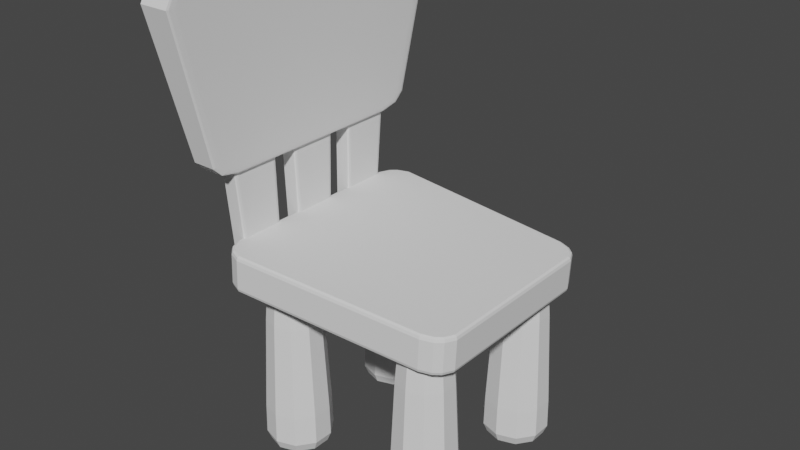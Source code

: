 # Source: kid_chair.blend  (saved by Blender 2.93.21; exported with 4.5.12 LTS)
import bpy
from mathutils import Matrix  # noqa: F401  (used for matrix-valued properties, if any)

bpy.ops.wm.read_factory_settings(use_empty=True)
scene = bpy.context.scene
scene.name = 'Scene'

# ---- collections
col_collection = bpy.data.collections.new('Collection'); scene.collection.children.link(col_collection)

# ---- world
world_world = bpy.data.worlds.new('World'); scene.world = world_world
world_world.use_nodes = True; world_world.node_tree.nodes.clear()
_N = world_world.node_tree.nodes; _L = world_world.node_tree.links
n0 = _N.new('ShaderNodeOutputWorld'); n0.name = 'World Output'; n0.location = (300, 300)
n1 = _N.new('ShaderNodeBackground'); n1.name = 'Background'; n1.location = (10, 300)
n1.inputs[0].default_value = (0.05088, 0.05088, 0.05088, 1.0)
_L.new(n1.outputs[0], n0.inputs[0])
n0.is_active_output = True
world_world.color = (0.05088, 0.05088, 0.05088)
world_world.use_sun_shadow = False
world_world.sun_shadow_jitter_overblur = 0.0

# ---- meshes
me_cube_001 = bpy.data.meshes.new('Cube.001')
me_cube_001.from_pydata([(-0.2638, -0.32, -0.03877), (-0.2651, -0.3281, -0.03078), (-0.2647, -0.3257, -0.03643), (-0.2923, -0.3082, -0.03877), (-0.2968, -0.315, -0.03078), (-0.2955, -0.313, -0.03643), (-0.3082, -0.2923, -0.03877), (-0.315, -0.2968, -0.03078), (-0.313, -0.2955, -0.03643), (-0.3201, -0.2635, -0.03877), (-0.3281, -0.2651, -0.03078), (-0.3257, -0.2646, -0.03643), (-0.3201, -0.2635, 0.03877), (-0.3281, -0.2651, 0.03078), (-0.3257, -0.2646, 0.03643), (-0.3082, -0.2923, 0.03877), (-0.315, -0.2968, 0.03078), (-0.313, -0.2955, 0.03643), (-0.2923, -0.3082, 0.03877), (-0.2968, -0.315, 0.03078), (-0.2955, -0.313, 0.03643), (-0.2638, -0.32, 0.03877), (-0.2651, -0.3281, 0.03078), (-0.2647, -0.3257, 0.03643), (-0.3201, 0.2635, -0.03877), (-0.3281, 0.2651, -0.03078), (-0.3257, 0.2646, -0.03643), (-0.3082, 0.2923, -0.03877), (-0.315, 0.2968, -0.03078), (-0.313, 0.2955, -0.03643), (-0.2923, 0.3082, -0.03877), (-0.2968, 0.315, -0.03078), (-0.2955, 0.313, -0.03643), (-0.2638, 0.32, -0.03877), (-0.2651, 0.3281, -0.03078), (-0.2647, 0.3257, -0.03643), (-0.2638, 0.32, 0.03877), (-0.2651, 0.3281, 0.03078), (-0.2647, 0.3257, 0.03643), (-0.2923, 0.3082, 0.03877), (-0.2968, 0.315, 0.03078), (-0.2955, 0.313, 0.03643), (-0.3082, 0.2923, 0.03877), (-0.315, 0.2968, 0.03078), (-0.313, 0.2955, 0.03643), (-0.3201, 0.2635, 0.03877), (-0.3281, 0.2651, 0.03078), (-0.3257, 0.2646, 0.03643), (0.3201, -0.2291, -0.03877), (0.3281, -0.2309, -0.03078), (0.3257, -0.2304, -0.03643), (0.3085, -0.2535, -0.03877), (0.315, -0.2585, -0.03078), (0.3131, -0.257, -0.03643), (0.2927, -0.2673, -0.03877), (0.2968, -0.2743, -0.03078), (0.2956, -0.2722, -0.03643), (0.2634, -0.2778, -0.03877), (0.2651, -0.2857, -0.03078), (0.2646, -0.2834, -0.03643), (0.2634, -0.2778, 0.03877), (0.2651, -0.2857, 0.03078), (0.2646, -0.2834, 0.03643), (0.2927, -0.2673, 0.03877), (0.2968, -0.2743, 0.03078), (0.2956, -0.2722, 0.03643), (0.3085, -0.2535, 0.03877), (0.315, -0.2585, 0.03078), (0.3131, -0.257, 0.03643), (0.3201, -0.2291, 0.03877), (0.3281, -0.2309, 0.03078), (0.3257, -0.2304, 0.03643), (0.2634, 0.2778, -0.03877), (0.2651, 0.2857, -0.03078), (0.2646, 0.2834, -0.03643), (0.2927, 0.2673, -0.03877), (0.2968, 0.2743, -0.03078), (0.2956, 0.2722, -0.03643), (0.3085, 0.2535, -0.03877), (0.315, 0.2585, -0.03078), (0.3131, 0.257, -0.03643), (0.3201, 0.2291, -0.03877), (0.3281, 0.2309, -0.03078), (0.3257, 0.2304, -0.03643), (0.3201, 0.2291, 0.03877), (0.3281, 0.2309, 0.03078), (0.3257, 0.2304, 0.03643), (0.3085, 0.2535, 0.03877), (0.315, 0.2585, 0.03078), (0.3131, 0.257, 0.03643), (0.2927, 0.2673, 0.03877), (0.2968, 0.2743, 0.03078), (0.2956, 0.2722, 0.03643), (0.2634, 0.2778, 0.03877), (0.2651, 0.2857, 0.03078), (0.2646, 0.2834, 0.03643)], [], [(84, 87, 90, 93, 36, 39, 42, 45, 12, 15, 18, 21, 60, 63, 66, 69), (85, 82, 79, 88), (37, 34, 31, 40), (25, 46, 43, 28), (61, 58, 55, 64), (4, 19, 16, 7), (49, 70, 67, 52), (64, 55, 52, 67), (13, 10, 7, 16), (58, 61, 22, 1), (10, 13, 46, 25), (34, 37, 94, 73), (40, 31, 28, 43), (88, 79, 76, 91), (73, 94, 91, 76), (82, 85, 70, 49), (1, 22, 19, 4), (3, 0, 2, 5), (5, 2, 1, 4), (21, 18, 20, 23), (23, 20, 19, 22), (15, 12, 14, 17), (17, 14, 13, 16), (9, 6, 8, 11), (11, 8, 7, 10), (39, 36, 38, 41), (41, 38, 37, 40), (33, 30, 32, 35), (35, 32, 31, 34), (27, 24, 26, 29), (29, 26, 25, 28), (45, 42, 44, 47), (47, 44, 43, 46), (87, 84, 86, 89), (89, 86, 85, 88), (81, 78, 80, 83), (83, 80, 79, 82), (75, 72, 74, 77), (77, 74, 73, 76), (93, 90, 92, 95), (95, 92, 91, 94), (63, 60, 62, 65), (65, 62, 61, 64), (57, 54, 56, 59), (59, 56, 55, 58), (51, 48, 50, 53), (53, 50, 49, 52), (69, 66, 68, 71), (71, 68, 67, 70), (10, 25, 26, 11), (11, 26, 24, 9), (28, 31, 32, 29), (29, 32, 30, 27), (34, 73, 74, 35), (35, 74, 72, 33), (76, 79, 80, 77), (77, 80, 78, 75), (82, 49, 50, 83), (83, 50, 48, 81), (52, 55, 56, 53), (53, 56, 54, 51), (58, 1, 2, 59), (59, 2, 0, 57), (4, 7, 8, 5), (5, 8, 6, 3), (18, 15, 17, 20), (20, 17, 16, 19), (60, 21, 23, 62), (62, 23, 22, 61), (12, 45, 47, 14), (14, 47, 46, 13), (70, 85, 86, 71), (71, 86, 84, 69), (88, 91, 92, 89), (89, 92, 90, 87), (94, 37, 38, 95), (95, 38, 36, 93), (40, 43, 44, 41), (41, 44, 42, 39), (64, 67, 68, 65), (65, 68, 66, 63), (24, 27, 30, 33, 72, 75, 78, 81, 48, 51, 54, 57, 0, 3, 6, 9)])
_uv = me_cube_001.uv_layers.new(name='UVMap')
_uv.uv.foreach_set('vector', [0.628, 0.5248, 0.6325, 0.5141, 0.6385, 0.5081, 0.6496, 0.5036, 0.8505, 0.503, 0.8614, 0.5076, 0.8674, 0.5136, 0.872, 0.5246, 0.872, 0.7254, 0.8674, 0.7364, 0.8614, 0.7424, 0.8505, 0.747, 0.6496, 0.7464, 0.6385, 0.7419, 0.6325, 0.7359, 0.628, 0.7252, 0.5993, 0.524, 0.4007, 0.524, 0.4007, 0.5069, 0.5993, 0.5069, 0.5993, 0.274, 0.4007, 0.274, 0.4007, 0.2569, 0.5993, 0.2569, 0.4007, 0.226, 0.5993, 0.226, 0.5993, 0.2431, 0.4007, 0.2431, 0.5993, 0.774, 0.4007, 0.774, 0.4007, 0.7569, 0.5993, 0.7569, 0.4007, 0.004997, 0.5993, 0.004997, 0.5993, 0.01192, 0.4007, 0.01192, 0.4007, 0.726, 0.5993, 0.726, 0.5993, 0.7431, 0.4007, 0.7431, 0.5993, 0.7569, 0.4007, 0.7569, 0.4007, 0.7431, 0.5993, 0.7431, 0.5993, 0.02399, 0.4007, 0.02399, 0.4007, 0.01192, 0.5993, 0.01192, 0.4007, 0.774, 0.5993, 0.774, 0.5993, 0.976, 0.4007, 0.976, 0.4007, 0.02399, 0.5993, 0.02399, 0.5993, 0.226, 0.4007, 0.226, 0.4007, 0.274, 0.5993, 0.274, 0.5993, 0.476, 0.4007, 0.476, 0.5993, 0.2569, 0.4007, 0.2569, 0.4007, 0.2431, 0.5993, 0.2431, 0.5993, 0.5069, 0.4007, 0.5069, 0.4007, 0.4931, 0.5993, 0.4931, 0.4007, 0.476, 0.5993, 0.476, 0.5993, 0.4931, 0.4007, 0.4931, 0.4007, 0.524, 0.5993, 0.524, 0.5993, 0.726, 0.4007, 0.726, 0.4007, 0.0, 0.5993, 0.0, 0.5993, 0.004997, 0.4007, 0.004997, 0.1386, 0.7424, 0.1495, 0.747, 0.1488, 0.7499, 0.1371, 0.7451, 0.375, 0.004929, 0.375, 8.208e-05, 0.4007, 0.0, 0.4007, 0.004997, 0.8505, 0.747, 0.8614, 0.7424, 0.8629, 0.7451, 0.8512, 0.7499, 0.625, 8.208e-05, 0.625, 0.004929, 0.5993, 0.004997, 0.5993, 0.0, 0.8674, 0.7364, 0.872, 0.7254, 0.8749, 0.7262, 0.8701, 0.7379, 0.625, 0.01209, 0.625, 0.02382, 0.5993, 0.02399, 0.5993, 0.01192, 0.128, 0.7254, 0.1326, 0.7364, 0.1299, 0.7379, 0.1251, 0.7262, 0.375, 0.02382, 0.375, 0.01209, 0.4007, 0.01192, 0.4007, 0.02399, 0.8614, 0.5076, 0.8505, 0.503, 0.8512, 0.5001, 0.8629, 0.5049, 0.625, 0.2572, 0.625, 0.2737, 0.5993, 0.274, 0.5993, 0.2569, 0.1495, 0.503, 0.1386, 0.5076, 0.1371, 0.5049, 0.1488, 0.5001, 0.375, 0.2737, 0.375, 0.2572, 0.4007, 0.2569, 0.4007, 0.274, 0.1326, 0.5136, 0.128, 0.5246, 0.1251, 0.5238, 0.1299, 0.5121, 0.375, 0.2428, 0.375, 0.2262, 0.4007, 0.226, 0.4007, 0.2431, 0.872, 0.5246, 0.8674, 0.5136, 0.8701, 0.5121, 0.8749, 0.5238, 0.625, 0.2262, 0.625, 0.2428, 0.5993, 0.2431, 0.5993, 0.226, 0.6325, 0.5141, 0.628, 0.5248, 0.6251, 0.5238, 0.6299, 0.5121, 0.625, 0.5072, 0.625, 0.5237, 0.5993, 0.524, 0.5993, 0.5069, 0.372, 0.5248, 0.3675, 0.5141, 0.3701, 0.5121, 0.3749, 0.5238, 0.375, 0.5237, 0.375, 0.5072, 0.4007, 0.5069, 0.4007, 0.524, 0.3615, 0.5081, 0.3504, 0.5036, 0.3511, 0.5, 0.3629, 0.5049, 0.375, 0.4929, 0.375, 0.4762, 0.4007, 0.476, 0.4007, 0.4931, 0.6496, 0.5036, 0.6385, 0.5081, 0.6371, 0.5049, 0.6489, 0.5, 0.625, 0.4762, 0.625, 0.4929, 0.5993, 0.4931, 0.5993, 0.476, 0.6385, 0.7419, 0.6496, 0.7464, 0.6489, 0.75, 0.6371, 0.7451, 0.625, 0.7571, 0.625, 0.7738, 0.5993, 0.774, 0.5993, 0.7569, 0.3504, 0.7464, 0.3615, 0.7419, 0.3629, 0.7451, 0.3511, 0.75, 0.375, 0.7738, 0.375, 0.7571, 0.4007, 0.7569, 0.4007, 0.774, 0.3675, 0.7359, 0.372, 0.7252, 0.3749, 0.7262, 0.3701, 0.7379, 0.375, 0.7428, 0.375, 0.7263, 0.4007, 0.726, 0.4007, 0.7431, 0.628, 0.7252, 0.6325, 0.7359, 0.6299, 0.7379, 0.6251, 0.7262, 0.625, 0.7263, 0.625, 0.7428, 0.5993, 0.7431, 0.5993, 0.726, 0.4007, 0.02399, 0.4007, 0.226, 0.375, 0.2258, 0.375, 0.02417, 0.125, 0.7258, 0.125, 0.5242, 0.128, 0.5246, 0.128, 0.7254, 0.4007, 0.2431, 0.4007, 0.2569, 0.375, 0.2567, 0.375, 0.2433, 0.1301, 0.5118, 0.1368, 0.5051, 0.1386, 0.5076, 0.1326, 0.5136, 0.4007, 0.274, 0.4007, 0.476, 0.375, 0.4759, 0.375, 0.2742, 0.1492, 0.5, 0.3509, 0.5, 0.3504, 0.5036, 0.1495, 0.503, 0.4007, 0.4931, 0.4007, 0.5069, 0.375, 0.5066, 0.375, 0.4933, 0.3632, 0.5051, 0.3699, 0.5118, 0.3675, 0.5141, 0.3615, 0.5081, 0.4007, 0.524, 0.4007, 0.726, 0.375, 0.7258, 0.375, 0.5242, 0.375, 0.5242, 0.375, 0.7258, 0.372, 0.7252, 0.372, 0.5248, 0.4007, 0.7431, 0.4007, 0.7569, 0.375, 0.7567, 0.375, 0.7434, 0.3699, 0.7382, 0.3632, 0.7449, 0.3615, 0.7419, 0.3675, 0.7359, 0.4007, 0.774, 0.4007, 0.976, 0.375, 0.9758, 0.375, 0.7741, 0.3509, 0.75, 0.1492, 0.75, 0.1495, 0.747, 0.3504, 0.7464, 0.4007, 0.004997, 0.4007, 0.01192, 0.375, 0.0118, 0.375, 0.005123, 0.1368, 0.7449, 0.1301, 0.7382, 0.1326, 0.7364, 0.1386, 0.7424, 0.8614, 0.7424, 0.8674, 0.7364, 0.8699, 0.7382, 0.8632, 0.7449, 0.625, 0.005123, 0.625, 0.0118, 0.5993, 0.01192, 0.5993, 0.004997, 0.6496, 0.7464, 0.8505, 0.747, 0.8508, 0.75, 0.6491, 0.75, 0.625, 0.7741, 0.625, 0.9758, 0.5993, 0.976, 0.5993, 0.774, 0.872, 0.7254, 0.872, 0.5246, 0.875, 0.5242, 0.875, 0.7258, 0.625, 0.02417, 0.625, 0.2258, 0.5993, 0.226, 0.5993, 0.02399, 0.5993, 0.726, 0.5993, 0.524, 0.625, 0.5242, 0.625, 0.7258, 0.625, 0.7258, 0.625, 0.5242, 0.628, 0.5248, 0.628, 0.7252, 0.5993, 0.5069, 0.5993, 0.4931, 0.625, 0.4933, 0.625, 0.5066, 0.6301, 0.5118, 0.6368, 0.5051, 0.6385, 0.5081, 0.6325, 0.5141, 0.5993, 0.476, 0.5993, 0.274, 0.625, 0.2742, 0.625, 0.4759, 0.6491, 0.5, 0.8508, 0.5, 0.8505, 0.503, 0.6496, 0.5036, 0.5993, 0.2569, 0.5993, 0.2431, 0.625, 0.2433, 0.625, 0.2567, 0.8632, 0.5051, 0.8699, 0.5118, 0.8674, 0.5136, 0.8614, 0.5076, 0.5993, 0.7569, 0.5993, 0.7431, 0.625, 0.7434, 0.625, 0.7567, 0.6368, 0.7449, 0.6301, 0.7382, 0.6325, 0.7359, 0.6385, 0.7419, 0.128, 0.5246, 0.1326, 0.5136, 0.1386, 0.5076, 0.1495, 0.503, 0.3504, 0.5036, 0.3615, 0.5081, 0.3675, 0.5141, 0.372, 0.5248, 0.372, 0.7252, 0.3675, 0.7359, 0.3615, 0.7419, 0.3504, 0.7464, 0.1495, 0.747, 0.1386, 0.7424, 0.1326, 0.7364, 0.128, 0.7254])
me_cube_001.use_remesh_fix_poles = True
me_cube_001.use_remesh_preserve_attributes = False
me_cube_001.update()
me_cylinder_001 = bpy.data.meshes.new('Cylinder.001')
me_cylinder_001.from_pydata([(0.0, 0.06465, 0.25), (0.038, 0.05231, 0.25), (0.06149, 0.01998, 0.25), (0.06149, -0.01998, 0.25), (0.038, -0.05231, 0.25), (-5.652e-09, -0.06465, 0.25), (-0.038, -0.05231, 0.25), (-0.06149, -0.01998, 0.25), (-0.06149, 0.01998, 0.25), (-0.038, 0.05231, 0.25), (7.368e-10, 0.0878, -0.1312), (7.368e-10, 0.08115, 0.0), (7.368e-10, 0.0745, 0.1312), (0.04379, 0.06027, 0.1312), (0.0477, 0.06565, 0.0), (0.05161, 0.07103, -0.1312), (0.07085, 0.02302, 0.1312), (0.07718, 0.02508, 0.0), (0.0835, 0.02713, -0.1312), (0.07085, -0.02302, 0.1312), (0.07718, -0.02508, 0.0), (0.0835, -0.02713, -0.1312), (0.04379, -0.06027, 0.1312), (0.0477, -0.06565, 0.0), (0.05161, -0.07103, -0.1312), (-5.776e-09, -0.0745, 0.1312), (-6.358e-09, -0.08115, 0.0), (-6.939e-09, -0.0878, -0.1312), (-0.04379, -0.06027, 0.1312), (-0.0477, -0.06565, 0.0), (-0.05161, -0.07103, -0.1312), (-0.07085, -0.02302, 0.1312), (-0.07718, -0.02508, 0.0), (-0.0835, -0.02713, -0.1312), (-0.07085, 0.02302, 0.1312), (-0.07718, 0.02508, 0.0), (-0.0835, 0.02713, -0.1312), (-0.04379, 0.06027, 0.1312), (-0.0477, 0.06565, 0.0), (-0.05161, 0.07103, -0.1312), (-4.657e-09, 0.05154, -0.25), (2.268e-10, 0.08932, -0.2134), (-1.281e-09, 0.07854, -0.2393), (0.03029, 0.04169, -0.25), (0.0525, 0.07226, -0.2134), (0.04616, 0.06354, -0.2393), (0.04901, 0.01593, -0.25), (0.08495, 0.0276, -0.2134), (0.07469, 0.02427, -0.2393), (0.04901, -0.01593, -0.25), (0.08495, -0.0276, -0.2134), (0.07469, -0.02427, -0.2393), (0.03029, -0.04169, -0.25), (0.0525, -0.07226, -0.2134), (0.04616, -0.06354, -0.2393), (1.863e-09, -0.05154, -0.25), (-7.582e-09, -0.08932, -0.2134), (-4.889e-09, -0.07854, -0.2393), (-0.03029, -0.04169, -0.25), (-0.0525, -0.07226, -0.2134), (-0.04616, -0.06354, -0.2393), (-0.04901, -0.01593, -0.25), (-0.08495, -0.0276, -0.2134), (-0.07469, -0.02427, -0.2393), (-0.04901, 0.01593, -0.25), (-0.08495, 0.0276, -0.2134), (-0.07469, 0.02427, -0.2393), (-0.03029, 0.04169, -0.25), (-0.0525, 0.07226, -0.2134), (-0.04616, 0.06354, -0.2393)], [], [(12, 0, 1, 13), (13, 1, 2, 16), (16, 2, 3, 19), (19, 3, 4, 22), (22, 4, 5, 25), (25, 5, 6, 28), (28, 6, 7, 31), (31, 7, 8, 34), (1, 0, 9, 8, 7, 6, 5, 4, 3, 2), (34, 8, 9, 37), (37, 9, 0, 12), (68, 39, 10, 41), (44, 15, 18, 47), (39, 38, 11, 10), (38, 37, 12, 11), (36, 35, 38, 39), (35, 34, 37, 38), (65, 36, 39, 68), (33, 32, 35, 36), (32, 31, 34, 35), (62, 33, 36, 65), (30, 29, 32, 33), (29, 28, 31, 32), (59, 30, 33, 62), (27, 26, 29, 30), (26, 25, 28, 29), (56, 27, 30, 59), (24, 23, 26, 27), (23, 22, 25, 26), (53, 24, 27, 56), (21, 20, 23, 24), (20, 19, 22, 23), (50, 21, 24, 53), (18, 17, 20, 21), (17, 16, 19, 20), (47, 18, 21, 50), (15, 14, 17, 18), (14, 13, 16, 17), (40, 43, 46, 49, 52, 55, 58, 61, 64, 67), (10, 11, 14, 15), (11, 12, 13, 14), (41, 44, 45, 42), (42, 45, 43, 40), (44, 47, 48, 45), (45, 48, 46, 43), (47, 50, 51, 48), (48, 51, 49, 46), (50, 53, 54, 51), (51, 54, 52, 49), (53, 56, 57, 54), (54, 57, 55, 52), (56, 59, 60, 57), (57, 60, 58, 55), (59, 62, 63, 60), (60, 63, 61, 58), (62, 65, 66, 63), (63, 66, 64, 61), (65, 68, 69, 66), (66, 69, 67, 64), (68, 41, 42, 69), (69, 42, 40, 67), (41, 10, 15, 44)])
_uv = me_cylinder_001.uv_layers.new(name='UVMap')
_uv.uv.foreach_set('vector', [1.003, 0.881, 1.0, 1.0, 0.9, 1.0, 0.9, 0.881, 0.9, 0.881, 0.9, 1.0, 0.8, 1.0, 0.8, 0.881, 0.8, 0.881, 0.8, 1.0, 0.7, 1.0, 0.7, 0.881, 0.7, 0.881, 0.7, 1.0, 0.6, 1.0, 0.6, 0.881, 0.6, 0.881, 0.6, 1.0, 0.5, 1.0, 0.5, 0.881, 0.5, 0.881, 0.5, 1.0, 0.4, 1.0, 0.4, 0.881, 0.4, 0.881, 0.4, 1.0, 0.3, 1.0, 0.3, 0.881, 0.3, 0.881, 0.3, 1.0, 0.2, 1.0, 0.2, 0.881, 0.3911, 0.4442, 0.25, 0.49, 0.1089, 0.4442, 0.02175, 0.3242, 0.02175, 0.1758, 0.1089, 0.05584, 0.25, 0.01, 0.3911, 0.05584, 0.4783, 0.1758, 0.4783, 0.3242, 0.2, 0.881, 0.2, 1.0, 0.1, 1.0, 0.1, 0.881, 0.1, 0.881, 0.1, 1.0, -7.451e-08, 1.0, -0.002732, 0.881, 0.1, 0.5365, 0.1, 0.6186, -0.002244, 0.6186, -0.0006908, 0.5365, 0.9, 0.5365, 0.9, 0.6186, 0.8, 0.6186, 0.8, 0.5365, 0.1, 0.6186, 0.1, 0.7498, -0.002408, 0.7498, -0.002244, 0.6186, 0.1, 0.7498, 0.1, 0.881, -0.002732, 0.881, -0.002408, 0.7498, 0.2, 0.6186, 0.2, 0.7498, 0.1, 0.7498, 0.1, 0.6186, 0.2, 0.7498, 0.2, 0.881, 0.1, 0.881, 0.1, 0.7498, 0.2, 0.5365, 0.2, 0.6186, 0.1, 0.6186, 0.1, 0.5365, 0.3, 0.6186, 0.3, 0.7498, 0.2, 0.7498, 0.2, 0.6186, 0.3, 0.7498, 0.3, 0.881, 0.2, 0.881, 0.2, 0.7498, 0.3, 0.5365, 0.3, 0.6186, 0.2, 0.6186, 0.2, 0.5365, 0.4, 0.6186, 0.4, 0.7498, 0.3, 0.7498, 0.3, 0.6186, 0.4, 0.7498, 0.4, 0.881, 0.3, 0.881, 0.3, 0.7498, 0.4, 0.5365, 0.4, 0.6186, 0.3, 0.6186, 0.3, 0.5365, 0.5, 0.6186, 0.5, 0.7498, 0.4, 0.7498, 0.4, 0.6186, 0.5, 0.7498, 0.5, 0.881, 0.4, 0.881, 0.4, 0.7498, 0.5, 0.5365, 0.5, 0.6186, 0.4, 0.6186, 0.4, 0.5365, 0.6, 0.6186, 0.6, 0.7498, 0.5, 0.7498, 0.5, 0.6186, 0.6, 0.7498, 0.6, 0.881, 0.5, 0.881, 0.5, 0.7498, 0.6, 0.5365, 0.6, 0.6186, 0.5, 0.6186, 0.5, 0.5365, 0.7, 0.6186, 0.7, 0.7498, 0.6, 0.7498, 0.6, 0.6186, 0.7, 0.7498, 0.7, 0.881, 0.6, 0.881, 0.6, 0.7498, 0.7, 0.5365, 0.7, 0.6186, 0.6, 0.6186, 0.6, 0.5365, 0.8, 0.6186, 0.8, 0.7498, 0.7, 0.7498, 0.7, 0.6186, 0.8, 0.7498, 0.8, 0.881, 0.7, 0.881, 0.7, 0.7498, 0.8, 0.5365, 0.8, 0.6186, 0.7, 0.6186, 0.7, 0.5365, 0.9, 0.6186, 0.9, 0.7498, 0.8, 0.7498, 0.8, 0.6186, 0.9, 0.7498, 0.9, 0.881, 0.8, 0.881, 0.8, 0.7498, 0.75, 0.3874, 0.8308, 0.3612, 0.8807, 0.2925, 0.8807, 0.2075, 0.8308, 0.1388, 0.75, 0.1126, 0.6692, 0.1388, 0.6193, 0.2075, 0.6193, 0.2925, 0.6692, 0.3612, 1.002, 0.6186, 1.002, 0.7498, 0.9, 0.7498, 0.9, 0.6186, 1.002, 0.7498, 1.003, 0.881, 0.9, 0.881, 0.9, 0.7498, 1.001, 0.5365, 0.9, 0.5365, 0.9064, 0.5, 0.9936, 0.5, 0.759, 0.4871, 0.8821, 0.4471, 0.8308, 0.3612, 0.75, 0.3874, 0.9, 0.5365, 0.8, 0.5365, 0.8064, 0.5, 0.8936, 0.5, 0.8966, 0.4365, 0.9727, 0.3318, 0.8807, 0.2925, 0.8308, 0.3612, 0.8, 0.5365, 0.7, 0.5365, 0.7064, 0.5, 0.7936, 0.5, 0.9783, 0.3147, 0.9783, 0.1853, 0.8807, 0.2075, 0.8807, 0.2925, 0.7, 0.5365, 0.6, 0.5365, 0.6064, 0.5, 0.6936, 0.5, 0.9727, 0.1682, 0.8966, 0.06348, 0.8308, 0.1388, 0.8807, 0.2075, 0.6, 0.5365, 0.5, 0.5365, 0.5064, 0.5, 0.5936, 0.5, 0.8821, 0.05292, 0.759, 0.01292, 0.75, 0.1126, 0.8308, 0.1388, 0.5, 0.5365, 0.4, 0.5365, 0.4064, 0.5, 0.4936, 0.5, 0.741, 0.01292, 0.6179, 0.05292, 0.6692, 0.1388, 0.75, 0.1126, 0.4, 0.5365, 0.3, 0.5365, 0.3064, 0.5, 0.3936, 0.5, 0.6034, 0.06348, 0.5273, 0.1682, 0.6193, 0.2075, 0.6692, 0.1388, 0.3, 0.5365, 0.2, 0.5365, 0.2064, 0.5, 0.2936, 0.5, 0.5217, 0.1853, 0.5217, 0.3147, 0.6193, 0.2925, 0.6193, 0.2075, 0.2, 0.5365, 0.1, 0.5365, 0.1064, 0.5, 0.1936, 0.5, 0.5273, 0.3318, 0.6034, 0.4365, 0.6692, 0.3612, 0.6193, 0.2925, 0.1, 0.5365, -0.0006908, 0.5365, 0.006369, 0.5, 0.09363, 0.5, 0.6179, 0.4471, 0.741, 0.4871, 0.75, 0.3874, 0.6692, 0.3612, 1.001, 0.5365, 1.002, 0.6186, 0.9, 0.6186, 0.9, 0.5365])
me_cylinder_001.materials.append(None)
me_cylinder_001.use_remesh_fix_poles = True
me_cylinder_001.use_remesh_preserve_attributes = False
me_cylinder_001.update()
me_cube_002 = bpy.data.meshes.new('Cube.002')
me_cube_002.from_pydata([(-0.25, -0.1998, -0.21), (-0.21, -0.2083, -0.25), (-0.237, -0.2056, -0.237), (-0.25, -0.2181, -0.1943), (-0.21, -0.2564, -0.2088), (-0.237, -0.2439, -0.2041), (-0.25, -0.2113, -0.2049), (-0.21, -0.2385, -0.2366), (-0.237, -0.2296, -0.2263), (-0.25, -0.2931, 0.29), (-0.21, -0.3341, 0.2935), (-0.237, -0.3207, 0.2924), (-0.25, -0.2891, 0.2947), (-0.21, -0.2988, 0.3347), (-0.237, -0.2956, 0.3217), (-0.25, -0.292, 0.2932), (-0.21, -0.3248, 0.3213), (-0.237, -0.3141, 0.3121), (-0.25, 0.2181, -0.1943), (-0.21, 0.2564, -0.2088), (-0.237, 0.2439, -0.2041), (-0.25, 0.1998, -0.21), (-0.21, 0.2083, -0.25), (-0.237, 0.2056, -0.237), (-0.25, 0.2113, -0.2049), (-0.21, 0.2385, -0.2366), (-0.237, 0.2296, -0.2263), (-0.25, 0.2891, 0.2947), (-0.21, 0.2988, 0.3347), (-0.237, 0.2956, 0.3217), (-0.25, 0.2931, 0.29), (-0.21, 0.3341, 0.2935), (-0.237, 0.3207, 0.2924), (-0.25, 0.292, 0.2932), (-0.21, 0.3248, 0.3213), (-0.237, 0.3141, 0.3121), (0.25, -0.2181, -0.1943), (0.21, -0.2564, -0.2088), (0.237, -0.2439, -0.2041), (0.25, -0.1998, -0.21), (0.21, -0.2083, -0.25), (0.237, -0.2056, -0.237), (0.25, -0.2113, -0.2049), (0.21, -0.2385, -0.2366), (0.237, -0.2296, -0.2263), (0.25, -0.2891, 0.2947), (0.21, -0.2988, 0.3347), (0.237, -0.2956, 0.3217), (0.25, -0.2931, 0.29), (0.21, -0.3341, 0.2935), (0.237, -0.3207, 0.2924), (0.25, -0.292, 0.2932), (0.21, -0.3248, 0.3213), (0.237, -0.3141, 0.3121), (0.25, 0.1998, -0.21), (0.21, 0.2083, -0.25), (0.237, 0.2056, -0.237), (0.25, 0.2181, -0.1943), (0.21, 0.2564, -0.2088), (0.237, 0.2439, -0.2041), (0.25, 0.2113, -0.2049), (0.21, 0.2385, -0.2366), (0.237, 0.2296, -0.2263), (0.25, 0.2931, 0.29), (0.21, 0.3341, 0.2935), (0.237, 0.3207, 0.2924), (0.25, 0.2891, 0.2947), (0.21, 0.2988, 0.3347), (0.237, 0.2956, 0.3217), (0.25, 0.292, 0.2932), (0.21, 0.3248, 0.3213), (0.237, 0.3141, 0.3121)], [], [(52, 16, 10, 49), (61, 25, 19, 58), (7, 43, 37, 4), (55, 22, 25, 61), (28, 67, 70, 34), (19, 31, 64, 58), (34, 70, 64, 31), (54, 60, 57, 63, 69, 66, 45, 51, 48, 36, 42, 39), (22, 55, 40, 1), (37, 49, 10, 4), (67, 28, 13, 46), (46, 13, 16, 52), (0, 6, 3, 9, 15, 12, 27, 33, 30, 18, 24, 21), (60, 54, 56, 62), (62, 56, 55, 61), (21, 24, 26, 23), (23, 26, 25, 22), (57, 60, 62, 59), (59, 62, 61, 58), (24, 18, 20, 26), (26, 20, 19, 25), (33, 27, 29, 35), (35, 29, 28, 34), (66, 69, 71, 68), (68, 71, 70, 67), (30, 33, 35, 32), (32, 35, 34, 31), (69, 63, 65, 71), (71, 65, 64, 70), (6, 0, 2, 8), (8, 2, 1, 7), (39, 42, 44, 41), (41, 44, 43, 40), (3, 6, 8, 5), (5, 8, 7, 4), (42, 36, 38, 44), (44, 38, 37, 43), (51, 45, 47, 53), (53, 47, 46, 52), (12, 15, 17, 14), (14, 17, 16, 13), (48, 51, 53, 50), (50, 53, 52, 49), (15, 9, 11, 17), (17, 11, 10, 16), (0, 21, 23, 2), (2, 23, 22, 1), (54, 39, 41, 56), (56, 41, 40, 55), (4, 10, 11, 5), (5, 11, 9, 3), (13, 28, 29, 14), (14, 29, 27, 12), (31, 19, 20, 32), (32, 20, 18, 30), (36, 48, 50, 38), (38, 50, 49, 37), (45, 66, 68, 47), (47, 68, 67, 46), (63, 57, 59, 65), (65, 59, 58, 64), (1, 40, 43, 7)])
_uv = me_cube_002.uv_layers.new(name='UVMap')
_uv.uv.foreach_set('vector', [0.625, 0.77, 0.625, 0.98, 0.6074, 0.98, 0.6074, 0.77, 0.375, 0.48, 0.375, 0.27, 0.3926, 0.27, 0.3926, 0.48, 0.375, 0.98, 0.375, 0.77, 0.3926, 0.77, 0.3926, 0.98, 0.355, 0.5208, 0.145, 0.5208, 0.145, 0.5, 0.355, 0.5, 0.855, 0.5153, 0.645, 0.5153, 0.645, 0.5, 0.855, 0.5, 0.3926, 0.27, 0.6074, 0.27, 0.6074, 0.48, 0.3926, 0.48, 0.625, 0.27, 0.625, 0.48, 0.6074, 0.48, 0.6074, 0.27, 0.3921, 0.5265, 0.3943, 0.5213, 0.3988, 0.5186, 0.6059, 0.5157, 0.6072, 0.5162, 0.6079, 0.5174, 0.6079, 0.7326, 0.6072, 0.7338, 0.6059, 0.7343, 0.3988, 0.7314, 0.3943, 0.7287, 0.3921, 0.7235, 0.145, 0.5208, 0.355, 0.5208, 0.355, 0.7292, 0.145, 0.7292, 0.3926, 0.77, 0.6074, 0.77, 0.6074, 0.98, 0.3926, 0.98, 0.645, 0.5153, 0.855, 0.5153, 0.855, 0.7347, 0.645, 0.7347, 0.645, 0.7347, 0.855, 0.7347, 0.855, 0.75, 0.645, 0.75, 0.3921, 0.02655, 0.3943, 0.02125, 0.3988, 0.01861, 0.6059, 0.01569, 0.6072, 0.01624, 0.6079, 0.01742, 0.6079, 0.2326, 0.6072, 0.2338, 0.6059, 0.2343, 0.3988, 0.2314, 0.3943, 0.2287, 0.3921, 0.2235, 0.3943, 0.5213, 0.3921, 0.5265, 0.3755, 0.5196, 0.3801, 0.5081, 0.375, 0.5025, 0.375, 0.5191, 0.355, 0.5208, 0.355, 0.5, 0.3921, 0.2235, 0.3943, 0.2287, 0.3801, 0.2419, 0.3755, 0.2304, 0.125, 0.5191, 0.125, 0.5025, 0.145, 0.5, 0.145, 0.5208, 0.3988, 0.5186, 0.3943, 0.5213, 0.3821, 0.5056, 0.3916, 0.5005, 0.3911, 0.5, 0.3771, 0.5, 0.375, 0.48, 0.3926, 0.48, 0.3943, 0.2287, 0.3988, 0.2314, 0.3916, 0.2495, 0.3821, 0.2444, 0.3771, 0.25, 0.3911, 0.25, 0.3926, 0.27, 0.375, 0.27, 0.6072, 0.2338, 0.6079, 0.2326, 0.6244, 0.2358, 0.6203, 0.243, 0.875, 0.5028, 0.875, 0.5136, 0.855, 0.5153, 0.855, 0.5, 0.6079, 0.5174, 0.6072, 0.5162, 0.6203, 0.507, 0.6244, 0.5142, 0.625, 0.5136, 0.625, 0.5028, 0.645, 0.5, 0.645, 0.5153, 0.6059, 0.2343, 0.6072, 0.2338, 0.6171, 0.2457, 0.6087, 0.2494, 0.6093, 0.25, 0.6218, 0.25, 0.625, 0.27, 0.6074, 0.27, 0.6072, 0.5162, 0.6059, 0.5157, 0.6087, 0.5006, 0.6171, 0.5043, 0.6218, 0.5, 0.6093, 0.5, 0.6074, 0.48, 0.625, 0.48, 0.3943, 0.02125, 0.3921, 0.02655, 0.3755, 0.01962, 0.3801, 0.008069, 0.125, 0.7475, 0.125, 0.7309, 0.145, 0.7292, 0.145, 0.75, 0.3921, 0.7235, 0.3943, 0.7287, 0.3801, 0.7419, 0.3755, 0.7304, 0.375, 0.7309, 0.375, 0.7475, 0.355, 0.75, 0.355, 0.7292, 0.3988, 0.01861, 0.3943, 0.02125, 0.3821, 0.005613, 0.3916, 0.0005333, 0.3911, 1.0, 0.3771, 1.0, 0.375, 0.98, 0.3926, 0.98, 0.3943, 0.7287, 0.3988, 0.7314, 0.3916, 0.7495, 0.3821, 0.7444, 0.3771, 0.75, 0.3911, 0.75, 0.3926, 0.77, 0.375, 0.77, 0.6072, 0.7338, 0.6079, 0.7326, 0.6244, 0.7358, 0.6203, 0.743, 0.625, 0.7472, 0.625, 0.7364, 0.645, 0.7347, 0.645, 0.75, 0.6079, 0.01742, 0.6072, 0.01624, 0.6203, 0.007046, 0.6244, 0.01421, 0.875, 0.7364, 0.875, 0.7472, 0.855, 0.75, 0.855, 0.7347, 0.6059, 0.7343, 0.6072, 0.7338, 0.6171, 0.7457, 0.6087, 0.7494, 0.6093, 0.75, 0.6218, 0.75, 0.625, 0.77, 0.6074, 0.77, 0.6072, 0.01624, 0.6059, 0.01569, 0.6087, 0.0005641, 0.6171, 0.004277, 0.6218, 1.0, 0.6093, 1.0, 0.6074, 0.98, 0.625, 0.98, 0.3921, 0.02655, 0.3921, 0.2235, 0.375, 0.2278, 0.375, 0.02222, 0.125, 0.7278, 0.125, 0.5222, 0.145, 0.5208, 0.145, 0.7292, 0.3921, 0.5265, 0.3921, 0.7235, 0.375, 0.7278, 0.375, 0.5222, 0.375, 0.5222, 0.375, 0.7278, 0.355, 0.7292, 0.355, 0.5208, 0.3926, 0.98, 0.6074, 0.98, 0.6061, 1.0, 0.3938, 1.0, 0.3938, 0.0, 0.6061, 0.0, 0.6059, 0.01569, 0.3988, 0.01861, 0.855, 0.7347, 0.855, 0.5153, 0.875, 0.5165, 0.875, 0.7335, 0.625, 0.01646, 0.625, 0.2335, 0.6079, 0.2326, 0.6079, 0.01742, 0.6074, 0.27, 0.3926, 0.27, 0.3938, 0.25, 0.6061, 0.25, 0.6061, 0.25, 0.3938, 0.25, 0.3988, 0.2314, 0.6059, 0.2343, 0.3988, 0.7314, 0.6059, 0.7343, 0.6061, 0.75, 0.3938, 0.75, 0.3938, 0.75, 0.6061, 0.75, 0.6074, 0.77, 0.3926, 0.77, 0.6079, 0.7326, 0.6079, 0.5174, 0.625, 0.5165, 0.625, 0.7335, 0.625, 0.7335, 0.625, 0.5165, 0.645, 0.5153, 0.645, 0.7347, 0.6059, 0.5157, 0.3988, 0.5186, 0.3938, 0.5, 0.6061, 0.5, 0.6061, 0.5, 0.3938, 0.5, 0.3926, 0.48, 0.6074, 0.48, 0.145, 0.7292, 0.355, 0.7292, 0.355, 0.75, 0.145, 0.75])
me_cube_002.use_remesh_fix_poles = True
me_cube_002.use_remesh_preserve_attributes = False
me_cube_002.update()
me_cube_003 = bpy.data.meshes.new('Cube.003')
me_cube_003.from_pydata([(-0.25, -0.1998, -0.21), (-0.21, -0.2083, -0.25), (-0.237, -0.2056, -0.237), (-0.25, -0.2181, -0.1943), (-0.21, -0.2564, -0.2088), (-0.237, -0.2439, -0.2041), (-0.25, -0.2113, -0.2049), (-0.21, -0.2385, -0.2366), (-0.237, -0.2296, -0.2263), (-0.25, -0.2931, 0.29), (-0.21, -0.3341, 0.2935), (-0.237, -0.3207, 0.2924), (-0.25, -0.2891, 0.2947), (-0.21, -0.2988, 0.3347), (-0.237, -0.2956, 0.3217), (-0.25, -0.292, 0.2932), (-0.21, -0.3248, 0.3213), (-0.237, -0.3141, 0.3121), (-0.25, 0.2181, -0.1943), (-0.21, 0.2564, -0.2088), (-0.237, 0.2439, -0.2041), (-0.25, 0.1998, -0.21), (-0.21, 0.2083, -0.25), (-0.237, 0.2056, -0.237), (-0.25, 0.2113, -0.2049), (-0.21, 0.2385, -0.2366), (-0.237, 0.2296, -0.2263), (-0.25, 0.2891, 0.2947), (-0.21, 0.2988, 0.3347), (-0.237, 0.2956, 0.3217), (-0.25, 0.2931, 0.29), (-0.21, 0.3341, 0.2935), (-0.237, 0.3207, 0.2924), (-0.25, 0.292, 0.2932), (-0.21, 0.3248, 0.3213), (-0.237, 0.3141, 0.3121), (0.25, -0.2181, -0.1943), (0.21, -0.2564, -0.2088), (0.237, -0.2439, -0.2041), (0.25, -0.1998, -0.21), (0.21, -0.2083, -0.25), (0.237, -0.2056, -0.237), (0.25, -0.2113, -0.2049), (0.21, -0.2385, -0.2366), (0.237, -0.2296, -0.2263), (0.25, -0.2891, 0.2947), (0.21, -0.2988, 0.3347), (0.237, -0.2956, 0.3217), (0.25, -0.2931, 0.29), (0.21, -0.3341, 0.2935), (0.237, -0.3207, 0.2924), (0.25, -0.292, 0.2932), (0.21, -0.3248, 0.3213), (0.237, -0.3141, 0.3121), (0.25, 0.1998, -0.21), (0.21, 0.2083, -0.25), (0.237, 0.2056, -0.237), (0.25, 0.2181, -0.1943), (0.21, 0.2564, -0.2088), (0.237, 0.2439, -0.2041), (0.25, 0.2113, -0.2049), (0.21, 0.2385, -0.2366), (0.237, 0.2296, -0.2263), (0.25, 0.2931, 0.29), (0.21, 0.3341, 0.2935), (0.237, 0.3207, 0.2924), (0.25, 0.2891, 0.2947), (0.21, 0.2988, 0.3347), (0.237, 0.2956, 0.3217), (0.25, 0.292, 0.2932), (0.21, 0.3248, 0.3213), (0.237, 0.3141, 0.3121)], [], [(52, 16, 10, 49), (61, 25, 19, 58), (7, 43, 37, 4), (55, 22, 25, 61), (28, 67, 70, 34), (19, 31, 64, 58), (34, 70, 64, 31), (54, 60, 57, 63, 69, 66, 45, 51, 48, 36, 42, 39), (22, 55, 40, 1), (37, 49, 10, 4), (67, 28, 13, 46), (46, 13, 16, 52), (0, 6, 3, 9, 15, 12, 27, 33, 30, 18, 24, 21), (60, 54, 56, 62), (62, 56, 55, 61), (21, 24, 26, 23), (23, 26, 25, 22), (57, 60, 62, 59), (59, 62, 61, 58), (24, 18, 20, 26), (26, 20, 19, 25), (33, 27, 29, 35), (35, 29, 28, 34), (66, 69, 71, 68), (68, 71, 70, 67), (30, 33, 35, 32), (32, 35, 34, 31), (69, 63, 65, 71), (71, 65, 64, 70), (6, 0, 2, 8), (8, 2, 1, 7), (39, 42, 44, 41), (41, 44, 43, 40), (3, 6, 8, 5), (5, 8, 7, 4), (42, 36, 38, 44), (44, 38, 37, 43), (51, 45, 47, 53), (53, 47, 46, 52), (12, 15, 17, 14), (14, 17, 16, 13), (48, 51, 53, 50), (50, 53, 52, 49), (15, 9, 11, 17), (17, 11, 10, 16), (0, 21, 23, 2), (2, 23, 22, 1), (54, 39, 41, 56), (56, 41, 40, 55), (4, 10, 11, 5), (5, 11, 9, 3), (13, 28, 29, 14), (14, 29, 27, 12), (31, 19, 20, 32), (32, 20, 18, 30), (36, 48, 50, 38), (38, 50, 49, 37), (45, 66, 68, 47), (47, 68, 67, 46), (63, 57, 59, 65), (65, 59, 58, 64), (1, 40, 43, 7)])
_uv = me_cube_003.uv_layers.new(name='UVMap')
_uv.uv.foreach_set('vector', [0.625, 0.77, 0.625, 0.98, 0.6074, 0.98, 0.6074, 0.77, 0.375, 0.48, 0.375, 0.27, 0.3926, 0.27, 0.3926, 0.48, 0.375, 0.98, 0.375, 0.77, 0.3926, 0.77, 0.3926, 0.98, 0.355, 0.5208, 0.145, 0.5208, 0.145, 0.5, 0.355, 0.5, 0.855, 0.5153, 0.645, 0.5153, 0.645, 0.5, 0.855, 0.5, 0.3926, 0.27, 0.6074, 0.27, 0.6074, 0.48, 0.3926, 0.48, 0.625, 0.27, 0.625, 0.48, 0.6074, 0.48, 0.6074, 0.27, 0.3921, 0.5265, 0.3943, 0.5213, 0.3988, 0.5186, 0.6059, 0.5157, 0.6072, 0.5162, 0.6079, 0.5174, 0.6079, 0.7326, 0.6072, 0.7338, 0.6059, 0.7343, 0.3988, 0.7314, 0.3943, 0.7287, 0.3921, 0.7235, 0.145, 0.5208, 0.355, 0.5208, 0.355, 0.7292, 0.145, 0.7292, 0.3926, 0.77, 0.6074, 0.77, 0.6074, 0.98, 0.3926, 0.98, 0.645, 0.5153, 0.855, 0.5153, 0.855, 0.7347, 0.645, 0.7347, 0.645, 0.7347, 0.855, 0.7347, 0.855, 0.75, 0.645, 0.75, 0.3921, 0.02655, 0.3943, 0.02125, 0.3988, 0.01861, 0.6059, 0.01569, 0.6072, 0.01624, 0.6079, 0.01742, 0.6079, 0.2326, 0.6072, 0.2338, 0.6059, 0.2343, 0.3988, 0.2314, 0.3943, 0.2287, 0.3921, 0.2235, 0.3943, 0.5213, 0.3921, 0.5265, 0.3755, 0.5196, 0.3801, 0.5081, 0.375, 0.5025, 0.375, 0.5191, 0.355, 0.5208, 0.355, 0.5, 0.3921, 0.2235, 0.3943, 0.2287, 0.3801, 0.2419, 0.3755, 0.2304, 0.125, 0.5191, 0.125, 0.5025, 0.145, 0.5, 0.145, 0.5208, 0.3988, 0.5186, 0.3943, 0.5213, 0.3821, 0.5056, 0.3916, 0.5005, 0.3911, 0.5, 0.3771, 0.5, 0.375, 0.48, 0.3926, 0.48, 0.3943, 0.2287, 0.3988, 0.2314, 0.3916, 0.2495, 0.3821, 0.2444, 0.3771, 0.25, 0.3911, 0.25, 0.3926, 0.27, 0.375, 0.27, 0.6072, 0.2338, 0.6079, 0.2326, 0.6244, 0.2358, 0.6203, 0.243, 0.875, 0.5028, 0.875, 0.5136, 0.855, 0.5153, 0.855, 0.5, 0.6079, 0.5174, 0.6072, 0.5162, 0.6203, 0.507, 0.6244, 0.5142, 0.625, 0.5136, 0.625, 0.5028, 0.645, 0.5, 0.645, 0.5153, 0.6059, 0.2343, 0.6072, 0.2338, 0.6171, 0.2457, 0.6087, 0.2494, 0.6093, 0.25, 0.6218, 0.25, 0.625, 0.27, 0.6074, 0.27, 0.6072, 0.5162, 0.6059, 0.5157, 0.6087, 0.5006, 0.6171, 0.5043, 0.6218, 0.5, 0.6093, 0.5, 0.6074, 0.48, 0.625, 0.48, 0.3943, 0.02125, 0.3921, 0.02655, 0.3755, 0.01962, 0.3801, 0.008069, 0.125, 0.7475, 0.125, 0.7309, 0.145, 0.7292, 0.145, 0.75, 0.3921, 0.7235, 0.3943, 0.7287, 0.3801, 0.7419, 0.3755, 0.7304, 0.375, 0.7309, 0.375, 0.7475, 0.355, 0.75, 0.355, 0.7292, 0.3988, 0.01861, 0.3943, 0.02125, 0.3821, 0.005613, 0.3916, 0.0005333, 0.3911, 1.0, 0.3771, 1.0, 0.375, 0.98, 0.3926, 0.98, 0.3943, 0.7287, 0.3988, 0.7314, 0.3916, 0.7495, 0.3821, 0.7444, 0.3771, 0.75, 0.3911, 0.75, 0.3926, 0.77, 0.375, 0.77, 0.6072, 0.7338, 0.6079, 0.7326, 0.6244, 0.7358, 0.6203, 0.743, 0.625, 0.7472, 0.625, 0.7364, 0.645, 0.7347, 0.645, 0.75, 0.6079, 0.01742, 0.6072, 0.01624, 0.6203, 0.007046, 0.6244, 0.01421, 0.875, 0.7364, 0.875, 0.7472, 0.855, 0.75, 0.855, 0.7347, 0.6059, 0.7343, 0.6072, 0.7338, 0.6171, 0.7457, 0.6087, 0.7494, 0.6093, 0.75, 0.6218, 0.75, 0.625, 0.77, 0.6074, 0.77, 0.6072, 0.01624, 0.6059, 0.01569, 0.6087, 0.0005641, 0.6171, 0.004277, 0.6218, 1.0, 0.6093, 1.0, 0.6074, 0.98, 0.625, 0.98, 0.3921, 0.02655, 0.3921, 0.2235, 0.375, 0.2278, 0.375, 0.02222, 0.125, 0.7278, 0.125, 0.5222, 0.145, 0.5208, 0.145, 0.7292, 0.3921, 0.5265, 0.3921, 0.7235, 0.375, 0.7278, 0.375, 0.5222, 0.375, 0.5222, 0.375, 0.7278, 0.355, 0.7292, 0.355, 0.5208, 0.3926, 0.98, 0.6074, 0.98, 0.6061, 1.0, 0.3938, 1.0, 0.3938, 0.0, 0.6061, 0.0, 0.6059, 0.01569, 0.3988, 0.01861, 0.855, 0.7347, 0.855, 0.5153, 0.875, 0.5165, 0.875, 0.7335, 0.625, 0.01646, 0.625, 0.2335, 0.6079, 0.2326, 0.6079, 0.01742, 0.6074, 0.27, 0.3926, 0.27, 0.3938, 0.25, 0.6061, 0.25, 0.6061, 0.25, 0.3938, 0.25, 0.3988, 0.2314, 0.6059, 0.2343, 0.3988, 0.7314, 0.6059, 0.7343, 0.6061, 0.75, 0.3938, 0.75, 0.3938, 0.75, 0.6061, 0.75, 0.6074, 0.77, 0.3926, 0.77, 0.6079, 0.7326, 0.6079, 0.5174, 0.625, 0.5165, 0.625, 0.7335, 0.625, 0.7335, 0.625, 0.5165, 0.645, 0.5153, 0.645, 0.7347, 0.6059, 0.5157, 0.3988, 0.5186, 0.3938, 0.5, 0.6061, 0.5, 0.6061, 0.5, 0.3938, 0.5, 0.3926, 0.48, 0.6074, 0.48, 0.145, 0.7292, 0.355, 0.7292, 0.355, 0.75, 0.145, 0.75])
me_cube_003.use_remesh_fix_poles = True
me_cube_003.use_remesh_preserve_attributes = False
me_cube_003.update()
me_cube_004 = bpy.data.meshes.new('Cube.004')
me_cube_004.from_pydata([(-0.25, -0.1998, -0.21), (-0.21, -0.2083, -0.25), (-0.237, -0.2056, -0.237), (-0.25, -0.2181, -0.1943), (-0.21, -0.2564, -0.2088), (-0.237, -0.2439, -0.2041), (-0.25, -0.2113, -0.2049), (-0.21, -0.2385, -0.2366), (-0.237, -0.2296, -0.2263), (-0.25, -0.2931, 0.29), (-0.21, -0.3341, 0.2935), (-0.237, -0.3207, 0.2924), (-0.25, -0.2891, 0.2947), (-0.21, -0.2988, 0.3347), (-0.237, -0.2956, 0.3217), (-0.25, -0.292, 0.2932), (-0.21, -0.3248, 0.3213), (-0.237, -0.3141, 0.3121), (-0.25, 0.2181, -0.1943), (-0.21, 0.2564, -0.2088), (-0.237, 0.2439, -0.2041), (-0.25, 0.1998, -0.21), (-0.21, 0.2083, -0.25), (-0.237, 0.2056, -0.237), (-0.25, 0.2113, -0.2049), (-0.21, 0.2385, -0.2366), (-0.237, 0.2296, -0.2263), (-0.25, 0.2891, 0.2947), (-0.21, 0.2988, 0.3347), (-0.237, 0.2956, 0.3217), (-0.25, 0.2931, 0.29), (-0.21, 0.3341, 0.2935), (-0.237, 0.3207, 0.2924), (-0.25, 0.292, 0.2932), (-0.21, 0.3248, 0.3213), (-0.237, 0.3141, 0.3121), (0.25, -0.2181, -0.1943), (0.21, -0.2564, -0.2088), (0.237, -0.2439, -0.2041), (0.25, -0.1998, -0.21), (0.21, -0.2083, -0.25), (0.237, -0.2056, -0.237), (0.25, -0.2113, -0.2049), (0.21, -0.2385, -0.2366), (0.237, -0.2296, -0.2263), (0.25, -0.2891, 0.2947), (0.21, -0.2988, 0.3347), (0.237, -0.2956, 0.3217), (0.25, -0.2931, 0.29), (0.21, -0.3341, 0.2935), (0.237, -0.3207, 0.2924), (0.25, -0.292, 0.2932), (0.21, -0.3248, 0.3213), (0.237, -0.3141, 0.3121), (0.25, 0.1998, -0.21), (0.21, 0.2083, -0.25), (0.237, 0.2056, -0.237), (0.25, 0.2181, -0.1943), (0.21, 0.2564, -0.2088), (0.237, 0.2439, -0.2041), (0.25, 0.2113, -0.2049), (0.21, 0.2385, -0.2366), (0.237, 0.2296, -0.2263), (0.25, 0.2931, 0.29), (0.21, 0.3341, 0.2935), (0.237, 0.3207, 0.2924), (0.25, 0.2891, 0.2947), (0.21, 0.2988, 0.3347), (0.237, 0.2956, 0.3217), (0.25, 0.292, 0.2932), (0.21, 0.3248, 0.3213), (0.237, 0.3141, 0.3121)], [], [(52, 16, 10, 49), (61, 25, 19, 58), (7, 43, 37, 4), (55, 22, 25, 61), (28, 67, 70, 34), (19, 31, 64, 58), (34, 70, 64, 31), (54, 60, 57, 63, 69, 66, 45, 51, 48, 36, 42, 39), (22, 55, 40, 1), (37, 49, 10, 4), (67, 28, 13, 46), (46, 13, 16, 52), (0, 6, 3, 9, 15, 12, 27, 33, 30, 18, 24, 21), (60, 54, 56, 62), (62, 56, 55, 61), (21, 24, 26, 23), (23, 26, 25, 22), (57, 60, 62, 59), (59, 62, 61, 58), (24, 18, 20, 26), (26, 20, 19, 25), (33, 27, 29, 35), (35, 29, 28, 34), (66, 69, 71, 68), (68, 71, 70, 67), (30, 33, 35, 32), (32, 35, 34, 31), (69, 63, 65, 71), (71, 65, 64, 70), (6, 0, 2, 8), (8, 2, 1, 7), (39, 42, 44, 41), (41, 44, 43, 40), (3, 6, 8, 5), (5, 8, 7, 4), (42, 36, 38, 44), (44, 38, 37, 43), (51, 45, 47, 53), (53, 47, 46, 52), (12, 15, 17, 14), (14, 17, 16, 13), (48, 51, 53, 50), (50, 53, 52, 49), (15, 9, 11, 17), (17, 11, 10, 16), (0, 21, 23, 2), (2, 23, 22, 1), (54, 39, 41, 56), (56, 41, 40, 55), (4, 10, 11, 5), (5, 11, 9, 3), (13, 28, 29, 14), (14, 29, 27, 12), (31, 19, 20, 32), (32, 20, 18, 30), (36, 48, 50, 38), (38, 50, 49, 37), (45, 66, 68, 47), (47, 68, 67, 46), (63, 57, 59, 65), (65, 59, 58, 64), (1, 40, 43, 7)])
_uv = me_cube_004.uv_layers.new(name='UVMap')
_uv.uv.foreach_set('vector', [0.625, 0.77, 0.625, 0.98, 0.6074, 0.98, 0.6074, 0.77, 0.375, 0.48, 0.375, 0.27, 0.3926, 0.27, 0.3926, 0.48, 0.375, 0.98, 0.375, 0.77, 0.3926, 0.77, 0.3926, 0.98, 0.355, 0.5208, 0.145, 0.5208, 0.145, 0.5, 0.355, 0.5, 0.855, 0.5153, 0.645, 0.5153, 0.645, 0.5, 0.855, 0.5, 0.3926, 0.27, 0.6074, 0.27, 0.6074, 0.48, 0.3926, 0.48, 0.625, 0.27, 0.625, 0.48, 0.6074, 0.48, 0.6074, 0.27, 0.3921, 0.5265, 0.3943, 0.5213, 0.3988, 0.5186, 0.6059, 0.5157, 0.6072, 0.5162, 0.6079, 0.5174, 0.6079, 0.7326, 0.6072, 0.7338, 0.6059, 0.7343, 0.3988, 0.7314, 0.3943, 0.7287, 0.3921, 0.7235, 0.145, 0.5208, 0.355, 0.5208, 0.355, 0.7292, 0.145, 0.7292, 0.3926, 0.77, 0.6074, 0.77, 0.6074, 0.98, 0.3926, 0.98, 0.645, 0.5153, 0.855, 0.5153, 0.855, 0.7347, 0.645, 0.7347, 0.645, 0.7347, 0.855, 0.7347, 0.855, 0.75, 0.645, 0.75, 0.3921, 0.02655, 0.3943, 0.02125, 0.3988, 0.01861, 0.6059, 0.01569, 0.6072, 0.01624, 0.6079, 0.01742, 0.6079, 0.2326, 0.6072, 0.2338, 0.6059, 0.2343, 0.3988, 0.2314, 0.3943, 0.2287, 0.3921, 0.2235, 0.3943, 0.5213, 0.3921, 0.5265, 0.3755, 0.5196, 0.3801, 0.5081, 0.375, 0.5025, 0.375, 0.5191, 0.355, 0.5208, 0.355, 0.5, 0.3921, 0.2235, 0.3943, 0.2287, 0.3801, 0.2419, 0.3755, 0.2304, 0.125, 0.5191, 0.125, 0.5025, 0.145, 0.5, 0.145, 0.5208, 0.3988, 0.5186, 0.3943, 0.5213, 0.3821, 0.5056, 0.3916, 0.5005, 0.3911, 0.5, 0.3771, 0.5, 0.375, 0.48, 0.3926, 0.48, 0.3943, 0.2287, 0.3988, 0.2314, 0.3916, 0.2495, 0.3821, 0.2444, 0.3771, 0.25, 0.3911, 0.25, 0.3926, 0.27, 0.375, 0.27, 0.6072, 0.2338, 0.6079, 0.2326, 0.6244, 0.2358, 0.6203, 0.243, 0.875, 0.5028, 0.875, 0.5136, 0.855, 0.5153, 0.855, 0.5, 0.6079, 0.5174, 0.6072, 0.5162, 0.6203, 0.507, 0.6244, 0.5142, 0.625, 0.5136, 0.625, 0.5028, 0.645, 0.5, 0.645, 0.5153, 0.6059, 0.2343, 0.6072, 0.2338, 0.6171, 0.2457, 0.6087, 0.2494, 0.6093, 0.25, 0.6218, 0.25, 0.625, 0.27, 0.6074, 0.27, 0.6072, 0.5162, 0.6059, 0.5157, 0.6087, 0.5006, 0.6171, 0.5043, 0.6218, 0.5, 0.6093, 0.5, 0.6074, 0.48, 0.625, 0.48, 0.3943, 0.02125, 0.3921, 0.02655, 0.3755, 0.01962, 0.3801, 0.008069, 0.125, 0.7475, 0.125, 0.7309, 0.145, 0.7292, 0.145, 0.75, 0.3921, 0.7235, 0.3943, 0.7287, 0.3801, 0.7419, 0.3755, 0.7304, 0.375, 0.7309, 0.375, 0.7475, 0.355, 0.75, 0.355, 0.7292, 0.3988, 0.01861, 0.3943, 0.02125, 0.3821, 0.005613, 0.3916, 0.0005333, 0.3911, 1.0, 0.3771, 1.0, 0.375, 0.98, 0.3926, 0.98, 0.3943, 0.7287, 0.3988, 0.7314, 0.3916, 0.7495, 0.3821, 0.7444, 0.3771, 0.75, 0.3911, 0.75, 0.3926, 0.77, 0.375, 0.77, 0.6072, 0.7338, 0.6079, 0.7326, 0.6244, 0.7358, 0.6203, 0.743, 0.625, 0.7472, 0.625, 0.7364, 0.645, 0.7347, 0.645, 0.75, 0.6079, 0.01742, 0.6072, 0.01624, 0.6203, 0.007046, 0.6244, 0.01421, 0.875, 0.7364, 0.875, 0.7472, 0.855, 0.75, 0.855, 0.7347, 0.6059, 0.7343, 0.6072, 0.7338, 0.6171, 0.7457, 0.6087, 0.7494, 0.6093, 0.75, 0.6218, 0.75, 0.625, 0.77, 0.6074, 0.77, 0.6072, 0.01624, 0.6059, 0.01569, 0.6087, 0.0005641, 0.6171, 0.004277, 0.6218, 1.0, 0.6093, 1.0, 0.6074, 0.98, 0.625, 0.98, 0.3921, 0.02655, 0.3921, 0.2235, 0.375, 0.2278, 0.375, 0.02222, 0.125, 0.7278, 0.125, 0.5222, 0.145, 0.5208, 0.145, 0.7292, 0.3921, 0.5265, 0.3921, 0.7235, 0.375, 0.7278, 0.375, 0.5222, 0.375, 0.5222, 0.375, 0.7278, 0.355, 0.7292, 0.355, 0.5208, 0.3926, 0.98, 0.6074, 0.98, 0.6061, 1.0, 0.3938, 1.0, 0.3938, 0.0, 0.6061, 0.0, 0.6059, 0.01569, 0.3988, 0.01861, 0.855, 0.7347, 0.855, 0.5153, 0.875, 0.5165, 0.875, 0.7335, 0.625, 0.01646, 0.625, 0.2335, 0.6079, 0.2326, 0.6079, 0.01742, 0.6074, 0.27, 0.3926, 0.27, 0.3938, 0.25, 0.6061, 0.25, 0.6061, 0.25, 0.3938, 0.25, 0.3988, 0.2314, 0.6059, 0.2343, 0.3988, 0.7314, 0.6059, 0.7343, 0.6061, 0.75, 0.3938, 0.75, 0.3938, 0.75, 0.6061, 0.75, 0.6074, 0.77, 0.3926, 0.77, 0.6079, 0.7326, 0.6079, 0.5174, 0.625, 0.5165, 0.625, 0.7335, 0.625, 0.7335, 0.625, 0.5165, 0.645, 0.5153, 0.645, 0.7347, 0.6059, 0.5157, 0.3988, 0.5186, 0.3938, 0.5, 0.6061, 0.5, 0.6061, 0.5, 0.3938, 0.5, 0.3926, 0.48, 0.6074, 0.48, 0.145, 0.7292, 0.355, 0.7292, 0.355, 0.75, 0.145, 0.75])
me_cube_004.use_remesh_fix_poles = True
me_cube_004.use_remesh_preserve_attributes = False
me_cube_004.update()
me_cube_005 = bpy.data.meshes.new('Cube.005')
me_cube_005.from_pydata([(-0.1866, -0.1441, -0.2381), (-0.1731, -0.1463, -0.25), (-0.182, -0.1457, -0.2465), (-0.1905, -0.1785, -0.2079), (-0.178, -0.1901, -0.2116), (-0.1867, -0.1867, -0.2105), (-0.1878, -0.1668, -0.2293), (-0.1745, -0.1752, -0.2387), (-0.1834, -0.1727, -0.236), (-0.2449, -0.2328, 0.2107), (-0.233, -0.245, 0.2116), (-0.2415, -0.2414, 0.2113), (-0.2485, -0.2088, 0.2381), (-0.238, -0.2113, 0.25), (-0.246, -0.2105, 0.2465), (-0.2474, -0.2272, 0.2301), (-0.2365, -0.2372, 0.2387), (-0.2447, -0.2343, 0.2362), (-0.1905, 0.1785, -0.2079), (-0.178, 0.1901, -0.2116), (-0.1867, 0.1867, -0.2105), (-0.1866, 0.1441, -0.2381), (-0.1731, 0.1463, -0.25), (-0.182, 0.1457, -0.2465), (-0.1878, 0.1668, -0.2293), (-0.1745, 0.1752, -0.2387), (-0.1834, 0.1727, -0.236), (-0.2485, 0.2088, 0.2381), (-0.238, 0.2113, 0.25), (-0.246, 0.2105, 0.2465), (-0.2449, 0.2328, 0.2107), (-0.233, 0.245, 0.2116), (-0.2415, 0.2414, 0.2113), (-0.2474, 0.2272, 0.2301), (-0.2365, 0.2372, 0.2387), (-0.2447, 0.2343, 0.2362), (0.1905, -0.1785, -0.2079), (0.178, -0.1901, -0.2116), (0.1867, -0.1867, -0.2105), (0.1866, -0.1441, -0.2381), (0.1731, -0.1463, -0.25), (0.182, -0.1457, -0.2465), (0.1878, -0.1668, -0.2293), (0.1745, -0.1752, -0.2387), (0.1834, -0.1727, -0.236), (0.2485, -0.2088, 0.2381), (0.238, -0.2113, 0.25), (0.246, -0.2105, 0.2465), (0.2449, -0.2328, 0.2107), (0.233, -0.245, 0.2116), (0.2415, -0.2414, 0.2113), (0.2474, -0.2272, 0.2301), (0.2365, -0.2372, 0.2387), (0.2447, -0.2343, 0.2362), (0.1866, 0.1441, -0.2381), (0.1731, 0.1463, -0.25), (0.182, 0.1457, -0.2465), (0.1905, 0.1785, -0.2079), (0.178, 0.1901, -0.2116), (0.1867, 0.1867, -0.2105), (0.1878, 0.1668, -0.2293), (0.1745, 0.1752, -0.2387), (0.1834, 0.1727, -0.236), (0.2449, 0.2328, 0.2107), (0.233, 0.245, 0.2116), (0.2415, 0.2414, 0.2113), (0.2485, 0.2088, 0.2381), (0.238, 0.2113, 0.25), (0.246, 0.2105, 0.2465), (0.2474, 0.2272, 0.2301), (0.2365, 0.2372, 0.2387), (0.2447, 0.2343, 0.2362)], [], [(52, 16, 10, 49), (61, 25, 19, 58), (7, 43, 37, 4), (55, 22, 25, 61), (28, 67, 70, 34), (19, 31, 64, 58), (34, 70, 64, 31), (54, 60, 57, 63, 69, 66, 45, 51, 48, 36, 42, 39), (22, 55, 40, 1), (37, 49, 10, 4), (67, 28, 13, 46), (46, 13, 16, 52), (0, 6, 3, 9, 15, 12, 27, 33, 30, 18, 24, 21), (60, 54, 56, 62), (62, 56, 55, 61), (21, 24, 26, 23), (23, 26, 25, 22), (57, 60, 62, 59), (59, 62, 61, 58), (24, 18, 20, 26), (26, 20, 19, 25), (33, 27, 29, 35), (35, 29, 28, 34), (66, 69, 71, 68), (68, 71, 70, 67), (30, 33, 35, 32), (32, 35, 34, 31), (69, 63, 65, 71), (71, 65, 64, 70), (6, 0, 2, 8), (8, 2, 1, 7), (39, 42, 44, 41), (41, 44, 43, 40), (3, 6, 8, 5), (5, 8, 7, 4), (42, 36, 38, 44), (44, 38, 37, 43), (51, 45, 47, 53), (53, 47, 46, 52), (12, 15, 17, 14), (14, 17, 16, 13), (48, 51, 53, 50), (50, 53, 52, 49), (15, 9, 11, 17), (17, 11, 10, 16), (0, 21, 23, 2), (2, 23, 22, 1), (54, 39, 41, 56), (56, 41, 40, 55), (4, 10, 11, 5), (5, 11, 9, 3), (13, 28, 29, 14), (14, 29, 27, 12), (31, 19, 20, 32), (32, 20, 18, 30), (36, 48, 50, 38), (38, 50, 49, 37), (45, 66, 68, 47), (47, 68, 67, 46), (63, 57, 59, 65), (65, 59, 58, 64), (1, 40, 43, 7)])
_uv = me_cube_005.uv_layers.new(name='UVMap')
_uv.uv.foreach_set('vector', [0.625, 0.7567, 0.625, 0.9933, 0.6058, 0.9939, 0.6058, 0.7561, 0.375, 0.492, 0.375, 0.258, 0.3942, 0.2579, 0.3942, 0.4921, 0.375, 0.992, 0.375, 0.758, 0.3942, 0.7579, 0.3942, 0.9921, 0.3669, 0.5262, 0.1331, 0.5262, 0.133, 0.5, 0.367, 0.5, 0.869, 0.5194, 0.631, 0.5194, 0.6317, 0.5, 0.8683, 0.5, 0.3942, 0.2579, 0.6058, 0.2561, 0.6058, 0.4939, 0.3942, 0.4921, 0.625, 0.2567, 0.625, 0.4933, 0.6058, 0.4939, 0.6058, 0.2561, 0.3809, 0.528, 0.3854, 0.5134, 0.3961, 0.5074, 0.6053, 0.5064, 0.6151, 0.5105, 0.6191, 0.5203, 0.6191, 0.7297, 0.6151, 0.7395, 0.6053, 0.7436, 0.3961, 0.7426, 0.3854, 0.7366, 0.3809, 0.722, 0.1331, 0.5262, 0.3669, 0.5262, 0.3669, 0.7238, 0.1331, 0.7238, 0.3942, 0.7579, 0.6058, 0.7561, 0.6058, 0.9939, 0.3942, 0.9921, 0.631, 0.5194, 0.869, 0.5194, 0.869, 0.7306, 0.631, 0.7306, 0.631, 0.7306, 0.869, 0.7306, 0.8683, 0.75, 0.6317, 0.75, 0.3809, 0.02805, 0.3854, 0.01338, 0.3961, 0.007446, 0.6053, 0.006444, 0.6151, 0.01055, 0.6191, 0.02026, 0.6191, 0.2297, 0.6151, 0.2395, 0.6053, 0.2436, 0.3961, 0.2426, 0.3854, 0.2366, 0.3809, 0.222, 0.3854, 0.5134, 0.3809, 0.528, 0.3751, 0.5259, 0.3804, 0.5081, 0.375, 0.5012, 0.375, 0.5257, 0.3669, 0.5262, 0.367, 0.5, 0.3809, 0.222, 0.3854, 0.2366, 0.3804, 0.2419, 0.3751, 0.2241, 0.125, 0.5257, 0.125, 0.5012, 0.133, 0.5, 0.1331, 0.5262, 0.3961, 0.5074, 0.3854, 0.5134, 0.381, 0.507, 0.3937, 0.5002, 0.3936, 0.5, 0.3755, 0.5, 0.375, 0.492, 0.3942, 0.4921, 0.3854, 0.2366, 0.3961, 0.2426, 0.3937, 0.2498, 0.381, 0.243, 0.3755, 0.25, 0.3936, 0.25, 0.3942, 0.2579, 0.375, 0.258, 0.6151, 0.2395, 0.6191, 0.2297, 0.6248, 0.2311, 0.6197, 0.2434, 0.8743, 0.501, 0.875, 0.5187, 0.869, 0.5194, 0.8683, 0.5, 0.6191, 0.5203, 0.6151, 0.5105, 0.6197, 0.5066, 0.6248, 0.5189, 0.625, 0.5187, 0.6257, 0.501, 0.6317, 0.5, 0.631, 0.5194, 0.6053, 0.2436, 0.6151, 0.2395, 0.6184, 0.2445, 0.6059, 0.2499, 0.606, 0.25, 0.6236, 0.2507, 0.625, 0.2567, 0.6058, 0.2561, 0.6151, 0.5105, 0.6053, 0.5064, 0.6059, 0.5001, 0.6184, 0.5055, 0.6236, 0.4993, 0.606, 0.5, 0.6058, 0.4939, 0.625, 0.4933, 0.3854, 0.01338, 0.3809, 0.02805, 0.3751, 0.02586, 0.3804, 0.008118, 0.125, 0.7488, 0.125, 0.7243, 0.1331, 0.7238, 0.133, 0.75, 0.3809, 0.722, 0.3854, 0.7366, 0.3804, 0.7419, 0.3751, 0.7241, 0.375, 0.7243, 0.375, 0.7488, 0.367, 0.75, 0.3669, 0.7238, 0.3961, 0.007446, 0.3854, 0.01338, 0.381, 0.007034, 0.3937, 0.0002444, 0.3936, 1.0, 0.3755, 1.0, 0.375, 0.992, 0.3942, 0.9921, 0.3854, 0.7366, 0.3961, 0.7426, 0.3937, 0.7498, 0.381, 0.743, 0.3755, 0.75, 0.3936, 0.75, 0.3942, 0.7579, 0.375, 0.758, 0.6151, 0.7395, 0.6191, 0.7297, 0.6248, 0.7311, 0.6197, 0.7434, 0.6257, 0.749, 0.625, 0.7313, 0.631, 0.7306, 0.6317, 0.75, 0.6191, 0.02026, 0.6151, 0.01055, 0.6197, 0.006621, 0.6248, 0.01893, 0.875, 0.7313, 0.8743, 0.749, 0.8683, 0.75, 0.869, 0.7306, 0.6053, 0.7436, 0.6151, 0.7395, 0.6184, 0.7445, 0.6059, 0.7499, 0.606, 0.75, 0.6236, 0.7507, 0.625, 0.7567, 0.6058, 0.7561, 0.6151, 0.01055, 0.6053, 0.006444, 0.6059, 5.938e-05, 0.6184, 0.00549, 0.6236, 0.9993, 0.606, 1.0, 0.6058, 0.9939, 0.625, 0.9933, 0.3809, 0.02805, 0.3809, 0.222, 0.375, 0.2234, 0.375, 0.02661, 0.125, 0.7234, 0.125, 0.5266, 0.1331, 0.5262, 0.1331, 0.7238, 0.3809, 0.528, 0.3809, 0.722, 0.375, 0.7234, 0.375, 0.5266, 0.375, 0.5266, 0.375, 0.7234, 0.3669, 0.7238, 0.3669, 0.5262, 0.3942, 0.9921, 0.6058, 0.9939, 0.6052, 1.0, 0.3943, 1.0, 0.3943, 0.0, 0.6052, 0.0, 0.6053, 0.006444, 0.3961, 0.007446, 0.869, 0.7306, 0.869, 0.5194, 0.875, 0.5197, 0.875, 0.7303, 0.625, 0.01973, 0.625, 0.2303, 0.6191, 0.2297, 0.6191, 0.02026, 0.6058, 0.2561, 0.3942, 0.2579, 0.3943, 0.25, 0.6052, 0.25, 0.6052, 0.25, 0.3943, 0.25, 0.3961, 0.2426, 0.6053, 0.2436, 0.3961, 0.7426, 0.6053, 0.7436, 0.6052, 0.75, 0.3943, 0.75, 0.3943, 0.75, 0.6052, 0.75, 0.6058, 0.7561, 0.3942, 0.7579, 0.6191, 0.7297, 0.6191, 0.5203, 0.625, 0.5197, 0.625, 0.7303, 0.625, 0.7303, 0.625, 0.5197, 0.631, 0.5194, 0.631, 0.7306, 0.6053, 0.5064, 0.3961, 0.5074, 0.3943, 0.5, 0.6052, 0.5, 0.6052, 0.5, 0.3943, 0.5, 0.3942, 0.4921, 0.6058, 0.4939, 0.1331, 0.7238, 0.3669, 0.7238, 0.367, 0.75, 0.133, 0.75])
me_cube_005.use_remesh_fix_poles = True
me_cube_005.use_remesh_preserve_attributes = False
me_cube_005.update()

# ---- objects
ob_cube = bpy.data.objects.new('Cube', me_cube_001)
ob_cylinder_001 = bpy.data.objects.new('Cylinder.001', me_cylinder_001)
ob_cube_001 = bpy.data.objects.new('Cube.001', me_cube_002)
ob_cube_002 = bpy.data.objects.new('Cube.002', me_cube_003)
ob_cube_003 = bpy.data.objects.new('Cube.003', me_cube_004)
ob_cube_004 = bpy.data.objects.new('Cube.004', me_cube_005)

# ---- transforms, parenting, visibility, modifiers, constraints
ob_cube.location = (0.0, 0.0, 0.5262)
ob_cube.rotation_euler = (0.0, 0.04753, 0.0)
ob_cube.scale = (1.0, 1.0, 1.298)
ob_cylinder_001.location = (0.214, 0.2, 0.25)
_m = ob_cylinder_001.modifiers.new('Array', 'ARRAY')
_m.relative_offset_displace = (-2.5, 0.0, 0.0)
_m = ob_cylinder_001.modifiers.new('Array.001', 'ARRAY')
_m.relative_offset_displace = (0.0, -2.2, 0.0)
ob_cube_001.location = (-0.3361, 0.0, 0.7537)
ob_cube_001.scale = (-0.09148, 0.2347, 1.0)
ob_cube_002.location = (-0.3361, -0.2, 0.7537)
ob_cube_002.rotation_euler = (0.05236, 0.0, 0.0)
ob_cube_002.scale = (-0.09148, 0.2347, 1.0)
ob_cube_003.location = (-0.3361, 0.2, 0.7537)
ob_cube_003.rotation_euler = (-0.05236, 0.0, 0.0)
ob_cube_003.scale = (-0.09148, 0.2347, 1.0)
ob_cube_004.location = (-0.3352, 0.0, 1.013)
ob_cube_004.scale = (-0.1778, 1.805, 0.9455)

# ---- collection membership
col_collection.objects.link(ob_cube)
col_collection.objects.link(ob_cylinder_001)
col_collection.objects.link(ob_cube_001)
col_collection.objects.link(ob_cube_002)
col_collection.objects.link(ob_cube_003)
col_collection.objects.link(ob_cube_004)

# ---- scene / render settings (as saved in the file)
scene.frame_start = 1; scene.frame_end = 250; scene.frame_set(1)
scene.render.engine = 'BLENDER_EEVEE_NEXT'
scene.cycles.use_denoising = False
scene.cycles.samples = 128
scene.cycles.sampling_pattern = 'TABULATED_SOBOL'
scene.cycles.use_adaptive_sampling = False
scene.cycles.use_light_tree = False
scene.view_settings.view_transform = 'Filmic'
bpy.context.view_layer.update()

# ---- added for rendering (the .blend has no active camera and no usable light): camera, sun
cam_auto = bpy.data.cameras.new('AutoCamera')
cam_auto.lens = 50.0
cam_auto.sensor_width = 36.0
cam_auto.clip_end = 1000.0
ob_auto_camera = bpy.data.objects.new('AutoCamera', cam_auto)
scene.collection.objects.link(ob_auto_camera)
ob_auto_camera.location = (1.53656, -1.87346, 1.87372)
ob_auto_camera.rotation_euler = (1.09748, -7.21219e-08, 0.694738)
scene.camera = ob_auto_camera
light_auto_sun = bpy.data.lights.new('AutoSun', 'SUN')
light_auto_sun.energy = 3.0
light_auto_sun.angle = 0.0523599
ob_auto_sun = bpy.data.objects.new('AutoSun', light_auto_sun)
scene.collection.objects.link(ob_auto_sun)
ob_auto_sun.rotation_euler = (0.872665, 0.174533, 0.523599)
bpy.context.view_layer.update()

